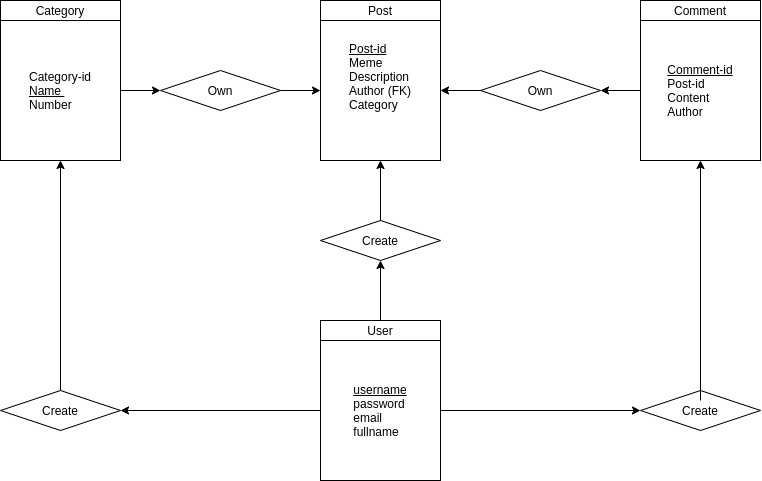

The diagram above was exported from draw.io. Its source (the exported page's mxGraphModel, read from the mxfile embedded in the PNG):
<mxGraphModel dx="1038" dy="584" grid="1" gridSize="10" guides="1" tooltips="1" connect="1" arrows="1" fold="1" page="1" pageScale="1" pageWidth="1100" pageHeight="850" math="0" shadow="0">
  <root>
    <mxCell id="0" />
    <mxCell id="1" parent="0" />
    <mxCell id="0DRyJmIAvebD_8d5dWkz-4" value="" style="group" vertex="1" connectable="0" parent="1">
      <mxGeometry x="440" y="200" width="120" height="160" as="geometry" />
    </mxCell>
    <mxCell id="0DRyJmIAvebD_8d5dWkz-1" value="" style="rounded=0;whiteSpace=wrap;html=1;" vertex="1" parent="0DRyJmIAvebD_8d5dWkz-4">
      <mxGeometry width="120" height="160" as="geometry" />
    </mxCell>
    <mxCell id="0DRyJmIAvebD_8d5dWkz-2" value="Post" style="text;html=1;strokeColor=none;fillColor=none;align=center;verticalAlign=middle;whiteSpace=wrap;rounded=0;" vertex="1" parent="0DRyJmIAvebD_8d5dWkz-4">
      <mxGeometry width="120" height="20" as="geometry" />
    </mxCell>
    <mxCell id="0DRyJmIAvebD_8d5dWkz-3" value="" style="endArrow=none;html=1;entryX=1;entryY=1;entryDx=0;entryDy=0;" edge="1" parent="0DRyJmIAvebD_8d5dWkz-4" target="0DRyJmIAvebD_8d5dWkz-2">
      <mxGeometry width="50" height="50" relative="1" as="geometry">
        <mxPoint y="20" as="sourcePoint" />
        <mxPoint x="50" y="-30" as="targetPoint" />
      </mxGeometry>
    </mxCell>
    <mxCell id="0DRyJmIAvebD_8d5dWkz-5" value="&lt;div style=&quot;text-align: justify&quot;&gt;&lt;span&gt;&lt;u&gt;Post-id&lt;/u&gt;&lt;/span&gt;&lt;/div&gt;&lt;div style=&quot;text-align: justify&quot;&gt;Meme&amp;nbsp;&lt;/div&gt;&lt;div style=&quot;text-align: justify&quot;&gt;Description&lt;/div&gt;&lt;div style=&quot;text-align: justify&quot;&gt;Author (FK)&lt;/div&gt;&lt;div style=&quot;text-align: justify&quot;&gt;Category&lt;/div&gt;&lt;div style=&quot;text-align: justify&quot;&gt;&lt;br&gt;&lt;/div&gt;&lt;div style=&quot;text-align: justify&quot;&gt;&lt;span&gt;&lt;br&gt;&lt;/span&gt;&lt;/div&gt;" style="text;html=1;strokeColor=none;fillColor=none;align=center;verticalAlign=middle;whiteSpace=wrap;rounded=0;" vertex="1" parent="0DRyJmIAvebD_8d5dWkz-4">
      <mxGeometry y="20" width="120" height="140" as="geometry" />
    </mxCell>
    <mxCell id="0DRyJmIAvebD_8d5dWkz-6" value="" style="group" vertex="1" connectable="0" parent="1">
      <mxGeometry x="120" y="200" width="120" height="160" as="geometry" />
    </mxCell>
    <mxCell id="0DRyJmIAvebD_8d5dWkz-7" value="" style="rounded=0;whiteSpace=wrap;html=1;" vertex="1" parent="0DRyJmIAvebD_8d5dWkz-6">
      <mxGeometry width="120" height="160" as="geometry" />
    </mxCell>
    <mxCell id="0DRyJmIAvebD_8d5dWkz-8" value="Category" style="text;html=1;strokeColor=none;fillColor=none;align=center;verticalAlign=middle;whiteSpace=wrap;rounded=0;" vertex="1" parent="0DRyJmIAvebD_8d5dWkz-6">
      <mxGeometry width="120" height="20" as="geometry" />
    </mxCell>
    <mxCell id="0DRyJmIAvebD_8d5dWkz-9" value="" style="endArrow=none;html=1;entryX=1;entryY=1;entryDx=0;entryDy=0;" edge="1" parent="0DRyJmIAvebD_8d5dWkz-6" target="0DRyJmIAvebD_8d5dWkz-8">
      <mxGeometry width="50" height="50" relative="1" as="geometry">
        <mxPoint y="20" as="sourcePoint" />
        <mxPoint x="50" y="-30" as="targetPoint" />
      </mxGeometry>
    </mxCell>
    <mxCell id="0DRyJmIAvebD_8d5dWkz-10" value="&lt;div style=&quot;text-align: justify&quot;&gt;Category-id&lt;/div&gt;&lt;div style=&quot;text-align: justify&quot;&gt;&lt;u&gt;Name&amp;nbsp;&lt;/u&gt;&lt;/div&gt;&lt;div style=&quot;text-align: justify&quot;&gt;Number&lt;/div&gt;" style="text;html=1;strokeColor=none;fillColor=none;align=center;verticalAlign=middle;whiteSpace=wrap;rounded=0;" vertex="1" parent="0DRyJmIAvebD_8d5dWkz-6">
      <mxGeometry y="20" width="120" height="140" as="geometry" />
    </mxCell>
    <mxCell id="0DRyJmIAvebD_8d5dWkz-11" value="" style="group" vertex="1" connectable="0" parent="1">
      <mxGeometry x="760" y="200" width="120" height="160" as="geometry" />
    </mxCell>
    <mxCell id="0DRyJmIAvebD_8d5dWkz-12" value="" style="rounded=0;whiteSpace=wrap;html=1;" vertex="1" parent="0DRyJmIAvebD_8d5dWkz-11">
      <mxGeometry width="120" height="160" as="geometry" />
    </mxCell>
    <mxCell id="0DRyJmIAvebD_8d5dWkz-13" value="Comment" style="text;html=1;strokeColor=none;fillColor=none;align=center;verticalAlign=middle;whiteSpace=wrap;rounded=0;" vertex="1" parent="0DRyJmIAvebD_8d5dWkz-11">
      <mxGeometry width="120" height="20" as="geometry" />
    </mxCell>
    <mxCell id="0DRyJmIAvebD_8d5dWkz-14" value="" style="endArrow=none;html=1;entryX=1;entryY=1;entryDx=0;entryDy=0;" edge="1" parent="0DRyJmIAvebD_8d5dWkz-11" target="0DRyJmIAvebD_8d5dWkz-13">
      <mxGeometry width="50" height="50" relative="1" as="geometry">
        <mxPoint y="20" as="sourcePoint" />
        <mxPoint x="50" y="-30" as="targetPoint" />
      </mxGeometry>
    </mxCell>
    <mxCell id="0DRyJmIAvebD_8d5dWkz-15" value="&lt;div style=&quot;text-align: justify&quot;&gt;&lt;u&gt;Comment-id&lt;/u&gt;&lt;/div&gt;&lt;div style=&quot;text-align: justify&quot;&gt;Post-id&lt;/div&gt;&lt;div style=&quot;text-align: justify&quot;&gt;Content&lt;/div&gt;&lt;div style=&quot;text-align: justify&quot;&gt;Author&lt;/div&gt;" style="text;html=1;strokeColor=none;fillColor=none;align=center;verticalAlign=middle;whiteSpace=wrap;rounded=0;" vertex="1" parent="0DRyJmIAvebD_8d5dWkz-11">
      <mxGeometry y="20" width="120" height="140" as="geometry" />
    </mxCell>
    <mxCell id="0DRyJmIAvebD_8d5dWkz-16" value="" style="group" vertex="1" connectable="0" parent="1">
      <mxGeometry x="440" y="520" width="120" height="160" as="geometry" />
    </mxCell>
    <mxCell id="0DRyJmIAvebD_8d5dWkz-17" value="" style="rounded=0;whiteSpace=wrap;html=1;" vertex="1" parent="0DRyJmIAvebD_8d5dWkz-16">
      <mxGeometry width="120" height="160" as="geometry" />
    </mxCell>
    <mxCell id="0DRyJmIAvebD_8d5dWkz-18" value="User" style="text;html=1;strokeColor=none;fillColor=none;align=center;verticalAlign=middle;whiteSpace=wrap;rounded=0;" vertex="1" parent="0DRyJmIAvebD_8d5dWkz-16">
      <mxGeometry width="120" height="20" as="geometry" />
    </mxCell>
    <mxCell id="0DRyJmIAvebD_8d5dWkz-19" value="" style="endArrow=none;html=1;entryX=1;entryY=1;entryDx=0;entryDy=0;" edge="1" parent="0DRyJmIAvebD_8d5dWkz-16" target="0DRyJmIAvebD_8d5dWkz-18">
      <mxGeometry width="50" height="50" relative="1" as="geometry">
        <mxPoint y="20" as="sourcePoint" />
        <mxPoint x="50" y="-30" as="targetPoint" />
      </mxGeometry>
    </mxCell>
    <mxCell id="0DRyJmIAvebD_8d5dWkz-20" value="&lt;div style=&quot;text-align: justify&quot;&gt;&lt;u&gt;username&lt;/u&gt;&lt;/div&gt;&lt;div style=&quot;text-align: justify&quot;&gt;password&lt;/div&gt;&lt;div style=&quot;text-align: justify&quot;&gt;email&lt;/div&gt;&lt;div style=&quot;text-align: justify&quot;&gt;fullname&lt;/div&gt;" style="text;html=1;strokeColor=none;fillColor=none;align=center;verticalAlign=middle;whiteSpace=wrap;rounded=0;" vertex="1" parent="0DRyJmIAvebD_8d5dWkz-16">
      <mxGeometry y="20" width="120" height="140" as="geometry" />
    </mxCell>
    <mxCell id="0DRyJmIAvebD_8d5dWkz-23" value="" style="group" vertex="1" connectable="0" parent="1">
      <mxGeometry x="440" y="420" width="120" height="40" as="geometry" />
    </mxCell>
    <mxCell id="0DRyJmIAvebD_8d5dWkz-31" value="" style="group" vertex="1" connectable="0" parent="0DRyJmIAvebD_8d5dWkz-23">
      <mxGeometry width="120" height="40" as="geometry" />
    </mxCell>
    <mxCell id="0DRyJmIAvebD_8d5dWkz-21" value="" style="rhombus;whiteSpace=wrap;html=1;" vertex="1" parent="0DRyJmIAvebD_8d5dWkz-31">
      <mxGeometry width="120" height="40" as="geometry" />
    </mxCell>
    <mxCell id="0DRyJmIAvebD_8d5dWkz-22" value="Create" style="text;html=1;strokeColor=none;fillColor=none;align=center;verticalAlign=middle;whiteSpace=wrap;rounded=0;" vertex="1" parent="0DRyJmIAvebD_8d5dWkz-31">
      <mxGeometry x="40" y="10" width="40" height="20" as="geometry" />
    </mxCell>
    <mxCell id="0DRyJmIAvebD_8d5dWkz-26" style="edgeStyle=orthogonalEdgeStyle;rounded=0;orthogonalLoop=1;jettySize=auto;html=1;exitX=0.5;exitY=0;exitDx=0;exitDy=0;entryX=0.5;entryY=1;entryDx=0;entryDy=0;" edge="1" parent="1" source="0DRyJmIAvebD_8d5dWkz-18" target="0DRyJmIAvebD_8d5dWkz-21">
      <mxGeometry relative="1" as="geometry" />
    </mxCell>
    <mxCell id="0DRyJmIAvebD_8d5dWkz-27" style="edgeStyle=orthogonalEdgeStyle;rounded=0;orthogonalLoop=1;jettySize=auto;html=1;exitX=0.5;exitY=0;exitDx=0;exitDy=0;entryX=0.5;entryY=1;entryDx=0;entryDy=0;" edge="1" parent="1" source="0DRyJmIAvebD_8d5dWkz-21" target="0DRyJmIAvebD_8d5dWkz-5">
      <mxGeometry relative="1" as="geometry" />
    </mxCell>
    <mxCell id="0DRyJmIAvebD_8d5dWkz-32" value="" style="group" vertex="1" connectable="0" parent="1">
      <mxGeometry x="280" y="270" width="120" height="40" as="geometry" />
    </mxCell>
    <mxCell id="0DRyJmIAvebD_8d5dWkz-33" value="" style="rhombus;whiteSpace=wrap;html=1;" vertex="1" parent="0DRyJmIAvebD_8d5dWkz-32">
      <mxGeometry width="120" height="40" as="geometry" />
    </mxCell>
    <mxCell id="0DRyJmIAvebD_8d5dWkz-34" value="Own" style="text;html=1;strokeColor=none;fillColor=none;align=center;verticalAlign=middle;whiteSpace=wrap;rounded=0;" vertex="1" parent="0DRyJmIAvebD_8d5dWkz-32">
      <mxGeometry x="40" y="10" width="40" height="20" as="geometry" />
    </mxCell>
    <mxCell id="0DRyJmIAvebD_8d5dWkz-36" style="edgeStyle=orthogonalEdgeStyle;rounded=0;orthogonalLoop=1;jettySize=auto;html=1;exitX=1;exitY=0.5;exitDx=0;exitDy=0;entryX=0;entryY=0.5;entryDx=0;entryDy=0;" edge="1" parent="1" source="0DRyJmIAvebD_8d5dWkz-10" target="0DRyJmIAvebD_8d5dWkz-33">
      <mxGeometry relative="1" as="geometry" />
    </mxCell>
    <mxCell id="0DRyJmIAvebD_8d5dWkz-38" style="edgeStyle=orthogonalEdgeStyle;rounded=0;orthogonalLoop=1;jettySize=auto;html=1;exitX=1;exitY=0.5;exitDx=0;exitDy=0;entryX=0;entryY=0.5;entryDx=0;entryDy=0;" edge="1" parent="1" source="0DRyJmIAvebD_8d5dWkz-33" target="0DRyJmIAvebD_8d5dWkz-5">
      <mxGeometry relative="1" as="geometry" />
    </mxCell>
    <mxCell id="0DRyJmIAvebD_8d5dWkz-43" value="" style="group" vertex="1" connectable="0" parent="1">
      <mxGeometry x="600" y="270" width="120" height="40" as="geometry" />
    </mxCell>
    <mxCell id="0DRyJmIAvebD_8d5dWkz-44" value="" style="rhombus;whiteSpace=wrap;html=1;" vertex="1" parent="0DRyJmIAvebD_8d5dWkz-43">
      <mxGeometry width="120" height="40" as="geometry" />
    </mxCell>
    <mxCell id="0DRyJmIAvebD_8d5dWkz-45" value="Own" style="text;html=1;strokeColor=none;fillColor=none;align=center;verticalAlign=middle;whiteSpace=wrap;rounded=0;" vertex="1" parent="0DRyJmIAvebD_8d5dWkz-43">
      <mxGeometry x="40" y="10" width="40" height="20" as="geometry" />
    </mxCell>
    <mxCell id="0DRyJmIAvebD_8d5dWkz-48" style="edgeStyle=orthogonalEdgeStyle;rounded=0;orthogonalLoop=1;jettySize=auto;html=1;exitX=0;exitY=0.5;exitDx=0;exitDy=0;entryX=1;entryY=0.5;entryDx=0;entryDy=0;" edge="1" parent="1" source="0DRyJmIAvebD_8d5dWkz-15" target="0DRyJmIAvebD_8d5dWkz-44">
      <mxGeometry relative="1" as="geometry" />
    </mxCell>
    <mxCell id="0DRyJmIAvebD_8d5dWkz-49" style="edgeStyle=orthogonalEdgeStyle;rounded=0;orthogonalLoop=1;jettySize=auto;html=1;exitX=0;exitY=0.5;exitDx=0;exitDy=0;entryX=1;entryY=0.5;entryDx=0;entryDy=0;" edge="1" parent="1" source="0DRyJmIAvebD_8d5dWkz-44" target="0DRyJmIAvebD_8d5dWkz-5">
      <mxGeometry relative="1" as="geometry" />
    </mxCell>
    <mxCell id="0DRyJmIAvebD_8d5dWkz-50" value="" style="group" vertex="1" connectable="0" parent="1">
      <mxGeometry x="760" y="590" width="120" height="40" as="geometry" />
    </mxCell>
    <mxCell id="0DRyJmIAvebD_8d5dWkz-51" value="" style="group" vertex="1" connectable="0" parent="0DRyJmIAvebD_8d5dWkz-50">
      <mxGeometry width="120" height="40" as="geometry" />
    </mxCell>
    <mxCell id="0DRyJmIAvebD_8d5dWkz-52" value="" style="rhombus;whiteSpace=wrap;html=1;" vertex="1" parent="0DRyJmIAvebD_8d5dWkz-51">
      <mxGeometry width="120" height="40" as="geometry" />
    </mxCell>
    <mxCell id="0DRyJmIAvebD_8d5dWkz-53" value="Create" style="text;html=1;strokeColor=none;fillColor=none;align=center;verticalAlign=middle;whiteSpace=wrap;rounded=0;" vertex="1" parent="0DRyJmIAvebD_8d5dWkz-51">
      <mxGeometry x="40" y="10" width="40" height="20" as="geometry" />
    </mxCell>
    <mxCell id="0DRyJmIAvebD_8d5dWkz-54" value="" style="group" vertex="1" connectable="0" parent="1">
      <mxGeometry x="120" y="590" width="120" height="40" as="geometry" />
    </mxCell>
    <mxCell id="0DRyJmIAvebD_8d5dWkz-55" value="" style="group" vertex="1" connectable="0" parent="0DRyJmIAvebD_8d5dWkz-54">
      <mxGeometry width="120" height="40" as="geometry" />
    </mxCell>
    <mxCell id="0DRyJmIAvebD_8d5dWkz-56" value="" style="rhombus;whiteSpace=wrap;html=1;" vertex="1" parent="0DRyJmIAvebD_8d5dWkz-55">
      <mxGeometry width="120" height="40" as="geometry" />
    </mxCell>
    <mxCell id="0DRyJmIAvebD_8d5dWkz-57" value="Create" style="text;html=1;strokeColor=none;fillColor=none;align=center;verticalAlign=middle;whiteSpace=wrap;rounded=0;" vertex="1" parent="0DRyJmIAvebD_8d5dWkz-55">
      <mxGeometry x="40" y="10" width="40" height="20" as="geometry" />
    </mxCell>
    <mxCell id="0DRyJmIAvebD_8d5dWkz-58" style="edgeStyle=orthogonalEdgeStyle;rounded=0;orthogonalLoop=1;jettySize=auto;html=1;entryX=0.5;entryY=1;entryDx=0;entryDy=0;" edge="1" parent="1" source="0DRyJmIAvebD_8d5dWkz-53" target="0DRyJmIAvebD_8d5dWkz-15">
      <mxGeometry relative="1" as="geometry" />
    </mxCell>
    <mxCell id="0DRyJmIAvebD_8d5dWkz-59" style="edgeStyle=orthogonalEdgeStyle;rounded=0;orthogonalLoop=1;jettySize=auto;html=1;exitX=1;exitY=0.5;exitDx=0;exitDy=0;entryX=0;entryY=0.5;entryDx=0;entryDy=0;" edge="1" parent="1" source="0DRyJmIAvebD_8d5dWkz-20" target="0DRyJmIAvebD_8d5dWkz-52">
      <mxGeometry relative="1" as="geometry" />
    </mxCell>
    <mxCell id="0DRyJmIAvebD_8d5dWkz-62" style="edgeStyle=orthogonalEdgeStyle;rounded=0;orthogonalLoop=1;jettySize=auto;html=1;exitX=0.5;exitY=0;exitDx=0;exitDy=0;entryX=0.5;entryY=1;entryDx=0;entryDy=0;" edge="1" parent="1" source="0DRyJmIAvebD_8d5dWkz-56" target="0DRyJmIAvebD_8d5dWkz-10">
      <mxGeometry relative="1" as="geometry" />
    </mxCell>
    <mxCell id="0DRyJmIAvebD_8d5dWkz-63" style="edgeStyle=orthogonalEdgeStyle;rounded=0;orthogonalLoop=1;jettySize=auto;html=1;exitX=0;exitY=0.5;exitDx=0;exitDy=0;entryX=1;entryY=0.5;entryDx=0;entryDy=0;" edge="1" parent="1" source="0DRyJmIAvebD_8d5dWkz-20" target="0DRyJmIAvebD_8d5dWkz-56">
      <mxGeometry relative="1" as="geometry" />
    </mxCell>
  </root>
</mxGraphModel>